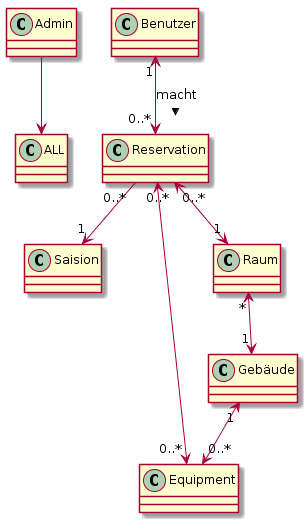

The diagram above was rendered by PlantUML. Its source (embedded in the PNG):
@startuml
Admin -->ALL

Benutzer "1"   <--> "0..*" Reservation : macht >
Reservation "0..*" --> "1" Saision
Reservation "0..*" <--> "0..*" Equipment 
Reservation "0..*" <--> "1" Raum 
Raum "*" <--> "1"  Gebäude
Gebäude "1" <--> "0..*" Equipment
@enduml